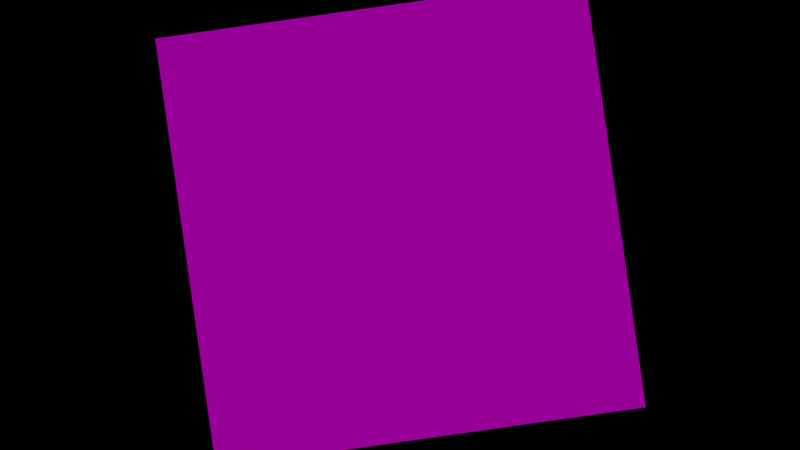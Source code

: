 # Source: LyricsRender.blend  (saved by Blender 3.3.6; exported with 4.5.12 LTS)
import bpy
from mathutils import Matrix  # noqa: F401  (used for matrix-valued properties, if any)

bpy.ops.wm.read_factory_settings(use_empty=True)
scene = bpy.context.scene
scene.name = 'Scene'

# ---- collections
col_collection = bpy.data.collections.new('Collection'); scene.collection.children.link(col_collection)

# ---- images (referenced by path relative to the original .blend; pixels are not part of the script)
import os
ASSET_DIR = os.environ.get("B2B_ASSET_DIR", "")  # directory of the original .blend (textures are referenced by path, not embedded)
HERE = os.path.dirname(os.path.abspath(__file__))  # packed textures are extracted next to this script under _unpacked/

def load_image(name, relpath, width, height, colorspace="sRGB"):
    """Load a texture the original file referenced (path relative to the .blend, or extracted next to this script)."""
    p = next((c for c in (os.path.join(HERE, relpath), os.path.join(ASSET_DIR, relpath)) if relpath and os.path.exists(c)), "")
    if p:
        img = bpy.data.images.load(p, check_existing=True)
        img.name = name
    else:  # same state as the original file: an image datablock whose file is absent (Cycles renders it pink)
        img = bpy.data.images.new(name, width, height)
        img.source = "FILE"
        img.filepath = "//" + (relpath or name)
    img.colorspace_settings.name = colorspace
    return img
img_dontworry_png = load_image('DontWorry.png', 'DontWorry.png', 1024, 1024, 'sRGB')
img_heart_png = load_image('Heart.png', 'Heart.png', 1024, 1024, 'sRGB')
img_learningto_png = load_image('LearningTo.png', 'LearningTo.png', 1024, 1024, 'sRGB')
img_love_png = load_image('Love.png', 'Love.png', 1024, 1024, 'sRGB')
img_loveyoung_png = load_image('LoveYoung.png', 'LoveYoung.png', 1024, 1024, 'sRGB')
img_whenwe_png = load_image('WhenWe.png', 'WhenWe.png', 1024, 1024, 'sRGB')
img_young_png = load_image('Young.png', 'Young.png', 1024, 1024, 'sRGB')

# ---- materials (node trees are filled in below, after node groups)
mat_dontworry = bpy.data.materials.new('DontWorry')
mat_dontworry.surface_render_method = 'BLENDED'
mat_dontworry.blend_method = 'BLEND'
mat_dontworry.use_transparent_shadow = False
mat_intro = bpy.data.materials.new('Intro')
mat_intro.surface_render_method = 'BLENDED'
mat_intro.blend_method = 'BLEND'
mat_intro.use_transparent_shadow = False
mat_learningto = bpy.data.materials.new('LearningTo')
mat_learningto.surface_render_method = 'BLENDED'
mat_learningto.blend_method = 'BLEND'
mat_learningto.use_transparent_shadow = False
mat_love = bpy.data.materials.new('Love')
mat_love.surface_render_method = 'BLENDED'
mat_love.blend_method = 'BLEND'
mat_love.use_transparent_shadow = False
mat_loveyoung = bpy.data.materials.new('LoveYoung')
mat_loveyoung.surface_render_method = 'BLENDED'
mat_loveyoung.blend_method = 'BLEND'
mat_loveyoung.use_transparent_shadow = False
mat_whenwe = bpy.data.materials.new('WhenWe')
mat_whenwe.surface_render_method = 'BLENDED'
mat_whenwe.blend_method = 'BLEND'
mat_whenwe.use_transparent_shadow = False
mat_young = bpy.data.materials.new('Young')
mat_young.surface_render_method = 'BLENDED'
mat_young.blend_method = 'BLEND'
mat_young.use_transparent_shadow = False

# ---- material node trees
mat_dontworry.use_nodes = True; mat_dontworry.node_tree.nodes.clear()
_N = mat_dontworry.node_tree.nodes; _L = mat_dontworry.node_tree.links
n0 = _N.new('ShaderNodeOutputMaterial'); n0.name = 'Material Output'; n0.location = (300, 300)
n1 = _N.new('ShaderNodeTexImage'); n1.name = 'Image Texture'; n1.location = (-200, 300)
n1.image = img_dontworry_png
n1.extension = 'CLIP'
n2 = _N.new('ShaderNodeBsdfPrincipled'); n2.name = 'Principled BSDF'; n2.location = (0, 300)
n2.distribution = 'GGX'
n2.subsurface_method = 'RANDOM_WALK_SKIN'
n2.inputs[3].default_value = 1.45
n2.inputs[27].default_value = (0.0, 0.0, 0.0, 1.0)
n2.inputs[28].default_value = 1.0
_L.new(n1.outputs[0], n2.inputs[0])
_L.new(n1.outputs[1], n2.inputs[4])
_L.new(n2.outputs[0], n0.inputs[0])
n0.is_active_output = True
mat_intro.use_nodes = True; mat_intro.node_tree.nodes.clear()
_N = mat_intro.node_tree.nodes; _L = mat_intro.node_tree.links
n0 = _N.new('ShaderNodeEmission'); n0.name = 'Emission'; n0.location = (20, 260)
n1 = _N.new('ShaderNodeBsdfTransparent'); n1.name = 'Transparent BSDF'; n1.location = (0, 60)
n2 = _N.new('ShaderNodeOutputMaterial'); n2.name = 'Material Output'; n2.location = (440, 180)
n3 = _N.new('ShaderNodeTexImage'); n3.name = 'Image Texture.001'; n3.location = (-280, 260)
n3.image = img_heart_png
n4 = _N.new('ShaderNodeMixShader'); n4.name = 'Mix Shader'; n4.location = (220, 160)
_L.new(n1.outputs[0], n4.inputs[1])
_L.new(n0.outputs[0], n4.inputs[2])
_L.new(n3.outputs[0], n0.inputs[0])
_L.new(n3.outputs[1], n0.inputs[1])
_L.new(n3.outputs[0], n4.inputs[0])
_L.new(n4.outputs[0], n2.inputs[0])
n2.is_active_output = True
mat_learningto.use_nodes = True; mat_learningto.node_tree.nodes.clear()
_N = mat_learningto.node_tree.nodes; _L = mat_learningto.node_tree.links
n0 = _N.new('ShaderNodeOutputMaterial'); n0.name = 'Material Output'; n0.location = (300, 300)
n1 = _N.new('ShaderNodeTexImage'); n1.name = 'Image Texture'; n1.location = (-200, 300)
n1.image = img_learningto_png
n1.extension = 'CLIP'
n2 = _N.new('ShaderNodeBsdfPrincipled'); n2.name = 'Principled BSDF'; n2.location = (0, 300)
n2.distribution = 'GGX'
n2.subsurface_method = 'RANDOM_WALK_SKIN'
n2.inputs[3].default_value = 1.45
n2.inputs[27].default_value = (0.0, 0.0, 0.0, 1.0)
n2.inputs[28].default_value = 1.0
_L.new(n1.outputs[0], n2.inputs[0])
_L.new(n1.outputs[1], n2.inputs[4])
_L.new(n2.outputs[0], n0.inputs[0])
n0.is_active_output = True
mat_love.use_nodes = True; mat_love.node_tree.nodes.clear()
_N = mat_love.node_tree.nodes; _L = mat_love.node_tree.links
n0 = _N.new('ShaderNodeOutputMaterial'); n0.name = 'Material Output'; n0.location = (300, 300)
n1 = _N.new('ShaderNodeTexImage'); n1.name = 'Image Texture'; n1.location = (-200, 300)
n1.image = img_love_png
n1.extension = 'CLIP'
n2 = _N.new('ShaderNodeBsdfPrincipled'); n2.name = 'Principled BSDF'; n2.location = (0, 300)
n2.distribution = 'GGX'
n2.subsurface_method = 'RANDOM_WALK_SKIN'
n2.inputs[3].default_value = 1.45
n2.inputs[27].default_value = (0.0, 0.0, 0.0, 1.0)
n2.inputs[28].default_value = 1.0
_L.new(n1.outputs[0], n2.inputs[0])
_L.new(n1.outputs[1], n2.inputs[4])
_L.new(n2.outputs[0], n0.inputs[0])
n0.is_active_output = True
mat_loveyoung.use_nodes = True; mat_loveyoung.node_tree.nodes.clear()
_N = mat_loveyoung.node_tree.nodes; _L = mat_loveyoung.node_tree.links
n0 = _N.new('ShaderNodeOutputMaterial'); n0.name = 'Material Output'; n0.location = (300, 300)
n1 = _N.new('ShaderNodeTexImage'); n1.name = 'Image Texture'; n1.location = (-200, 300)
n1.image = img_loveyoung_png
n1.extension = 'CLIP'
n2 = _N.new('ShaderNodeBsdfPrincipled'); n2.name = 'Principled BSDF'; n2.location = (0, 300)
n2.distribution = 'GGX'
n2.subsurface_method = 'RANDOM_WALK_SKIN'
n2.inputs[3].default_value = 1.45
n2.inputs[27].default_value = (0.0, 0.0, 0.0, 1.0)
n2.inputs[28].default_value = 1.0
_L.new(n1.outputs[0], n2.inputs[0])
_L.new(n1.outputs[1], n2.inputs[4])
_L.new(n2.outputs[0], n0.inputs[0])
n0.is_active_output = True
mat_whenwe.use_nodes = True; mat_whenwe.node_tree.nodes.clear()
_N = mat_whenwe.node_tree.nodes; _L = mat_whenwe.node_tree.links
n0 = _N.new('ShaderNodeOutputMaterial'); n0.name = 'Material Output'; n0.location = (300, 300)
n1 = _N.new('ShaderNodeTexImage'); n1.name = 'Image Texture'; n1.location = (-200, 300)
n1.image = img_whenwe_png
n1.extension = 'CLIP'
n2 = _N.new('ShaderNodeBsdfPrincipled'); n2.name = 'Principled BSDF'; n2.location = (0, 300)
n2.distribution = 'GGX'
n2.subsurface_method = 'RANDOM_WALK_SKIN'
n2.inputs[3].default_value = 1.45
n2.inputs[27].default_value = (0.0, 0.0, 0.0, 1.0)
n2.inputs[28].default_value = 1.0
_L.new(n1.outputs[0], n2.inputs[0])
_L.new(n1.outputs[1], n2.inputs[4])
_L.new(n2.outputs[0], n0.inputs[0])
n0.is_active_output = True
mat_young.use_nodes = True; mat_young.node_tree.nodes.clear()
_N = mat_young.node_tree.nodes; _L = mat_young.node_tree.links
n0 = _N.new('ShaderNodeOutputMaterial'); n0.name = 'Material Output'; n0.location = (300, 300)
n1 = _N.new('ShaderNodeTexImage'); n1.name = 'Image Texture'; n1.location = (-200, 300)
n1.image = img_young_png
n1.extension = 'CLIP'
n2 = _N.new('ShaderNodeBsdfPrincipled'); n2.name = 'Principled BSDF'; n2.location = (0, 300)
n2.distribution = 'GGX'
n2.subsurface_method = 'RANDOM_WALK_SKIN'
n2.inputs[3].default_value = 1.45
n2.inputs[27].default_value = (0.0, 0.0, 0.0, 1.0)
n2.inputs[28].default_value = 1.0
_L.new(n1.outputs[0], n2.inputs[0])
_L.new(n1.outputs[1], n2.inputs[4])
_L.new(n2.outputs[0], n0.inputs[0])
n0.is_active_output = True

# ---- cameras
cam_camera = bpy.data.cameras.new('Camera')
cam_camera.type = 'ORTHO'
cam_camera.clip_end = 100.0
cam_camera.ortho_scale = 7.314

# ---- meshes
me_dontworry = bpy.data.meshes.new('DontWorry')
me_dontworry.from_pydata([(-0.5, -0.5, 0.0), (0.5, -0.5, 0.0), (-0.5, 0.5, 0.0), (0.5, 0.5, 0.0)], [], [(0, 1, 3, 2)])
_uv = me_dontworry.uv_layers.new(name='UVMap')
_uv.uv.foreach_set('vector', [0.0, 0.0, 1.0, 0.0, 1.0, 1.0, 0.0, 1.0])
me_dontworry.materials.append(mat_dontworry)
me_dontworry.update()
me_intro = bpy.data.meshes.new('Intro')
me_intro.from_pydata([(-0.5, -0.5, 0.0), (0.5, -0.5, 0.0), (-0.5, 0.5, 0.0), (0.5, 0.5, 0.0)], [], [(0, 1, 3, 2)])
_uv = me_intro.uv_layers.new(name='UVMap')
_uv.uv.foreach_set('vector', [0.0, 0.0, 1.0, 0.0, 1.0, 1.0, 0.0, 1.0])
me_intro.materials.append(mat_intro)
me_intro.update()
me_learningto = bpy.data.meshes.new('LearningTo')
me_learningto.from_pydata([(-0.5, -0.5, 0.0), (0.5, -0.5, 0.0), (-0.5, 0.5, 0.0), (0.5, 0.5, 0.0)], [], [(0, 1, 3, 2)])
_uv = me_learningto.uv_layers.new(name='UVMap')
_uv.uv.foreach_set('vector', [0.0, 0.0, 1.0, 0.0, 1.0, 1.0, 0.0, 1.0])
me_learningto.materials.append(mat_learningto)
me_learningto.update()
me_love = bpy.data.meshes.new('Love')
me_love.from_pydata([(-0.5, -0.5, 0.0), (0.5, -0.5, 0.0), (-0.5, 0.5, 0.0), (0.5, 0.5, 0.0)], [], [(0, 1, 3, 2)])
_uv = me_love.uv_layers.new(name='UVMap')
_uv.uv.foreach_set('vector', [0.0, 0.0, 1.0, 0.0, 1.0, 1.0, 0.0, 1.0])
me_love.materials.append(mat_love)
me_love.update()
me_loveyoung = bpy.data.meshes.new('LoveYoung')
me_loveyoung.from_pydata([(-0.5, -0.5, 0.0), (0.5, -0.5, 0.0), (-0.5, 0.5, 0.0), (0.5, 0.5, 0.0)], [], [(0, 1, 3, 2)])
_uv = me_loveyoung.uv_layers.new(name='UVMap')
_uv.uv.foreach_set('vector', [0.0, 0.0, 1.0, 0.0, 1.0, 1.0, 0.0, 1.0])
me_loveyoung.materials.append(mat_loveyoung)
me_loveyoung.update()
me_whenwe = bpy.data.meshes.new('WhenWe')
me_whenwe.from_pydata([(-0.5, -0.5, 0.0), (0.5, -0.5, 0.0), (-0.5, 0.5, 0.0), (0.5, 0.5, 0.0)], [], [(0, 1, 3, 2)])
_uv = me_whenwe.uv_layers.new(name='UVMap')
_uv.uv.foreach_set('vector', [0.0, 0.0, 1.0, 0.0, 1.0, 1.0, 0.0, 1.0])
me_whenwe.materials.append(mat_whenwe)
me_whenwe.update()
me_young = bpy.data.meshes.new('Young')
me_young.from_pydata([(-0.5, -0.5, 0.0), (0.5, -0.5, 0.0), (-0.5, 0.5, 0.0), (0.5, 0.5, 0.0)], [], [(0, 1, 3, 2)])
_uv = me_young.uv_layers.new(name='UVMap')
_uv.uv.foreach_set('vector', [0.0, 0.0, 1.0, 0.0, 1.0, 1.0, 0.0, 1.0])
me_young.materials.append(mat_young)
me_young.update()

# ---- objects
ob_camera = bpy.data.objects.new('Camera', cam_camera)
ob_dontworry = bpy.data.objects.new('DontWorry', me_dontworry)
ob_intro = bpy.data.objects.new('Intro', me_intro)
ob_learningto = bpy.data.objects.new('LearningTo', me_learningto)
ob_love = bpy.data.objects.new('Love', me_love)
ob_loveyoung = bpy.data.objects.new('LoveYoung', me_loveyoung)
ob_whenwe = bpy.data.objects.new('WhenWe', me_whenwe)
ob_young = bpy.data.objects.new('Young', me_young)

# ---- transforms, parenting, visibility, modifiers, constraints
ob_camera.location = (0.0, 0.0, 27.23)
ob_camera.lock_rotations_4d = False
ob_camera.empty_display_type = 'ARROWS'
ob_camera.color = (0.0, 0.0, 0.0, 0.0)
ob_camera.display_type = 'WIRE'
ob_camera.lineart.crease_threshold = 0.0
ob_dontworry.location = (0.0, 0.0, 0.0)
ob_dontworry.hide_render = True
ob_intro.location = (0.00445, 0.01944, 0.0)
ob_intro.rotation_euler = (0.0, -0.0, 0.141)
ob_intro.scale = (3.966, 3.966, 3.966)
ob_learningto.location = (2.2, 0.0, 0.0)
ob_learningto.hide_render = True
ob_love.location = (3.3, 0.0, 0.0)
ob_love.hide_render = True
ob_loveyoung.location = (4.4, 0.0, 0.0)
ob_loveyoung.hide_render = True
ob_whenwe.location = (5.5, 0.0, 0.0)
ob_whenwe.hide_render = True
ob_young.location = (6.6, 0.0, 0.0)
ob_young.hide_render = True

# ---- collection membership
col_collection.objects.link(ob_camera)
col_collection.objects.link(ob_dontworry)
col_collection.objects.link(ob_intro)
col_collection.objects.link(ob_learningto)
col_collection.objects.link(ob_love)
col_collection.objects.link(ob_loveyoung)
col_collection.objects.link(ob_whenwe)
col_collection.objects.link(ob_young)

# ---- scene / render settings (as saved in the file)
scene.camera = ob_camera
scene.frame_start = 1; scene.frame_end = 96; scene.frame_set(1)
scene.render.engine = 'BLENDER_EEVEE_NEXT'
scene.render.image_settings.file_format = 'FFMPEG'
scene.render.image_settings.color_mode = 'RGB'
scene.render.film_transparent = True
scene.render.use_high_quality_normals = True
scene.render.use_persistent_data = True
scene.cycles.feature_set = 'EXPERIMENTAL'
scene.cycles.samples = 32
scene.cycles.sampling_pattern = 'TABULATED_SOBOL'
scene.cycles.use_light_tree = False
scene.eevee.taa_samples = 128
scene.eevee.taa_render_samples = 32
scene.eevee.use_gtao = True
scene.eevee.use_raytracing = True
scene.view_settings.view_transform = 'Filmic'
bpy.context.view_layer.update()

